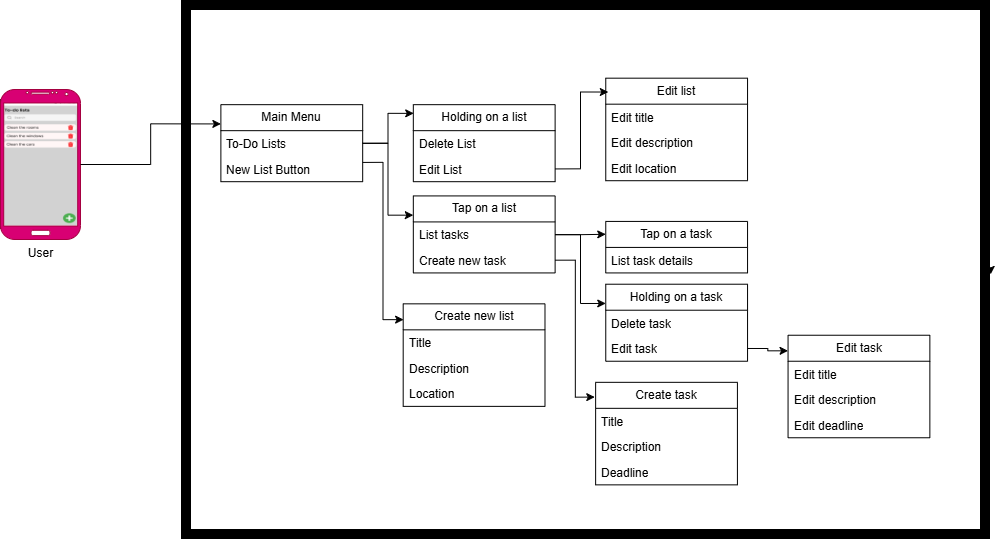

The diagram above was exported from draw.io. Its source (the exported page's mxGraphModel, read from the mxfile embedded in the PNG):
<mxGraphModel dx="1750" dy="2050" grid="1" gridSize="10" guides="1" tooltips="1" connect="1" arrows="1" fold="1" page="1" pageScale="1" pageWidth="850" pageHeight="1100" math="0" shadow="0">
  <root>
    <mxCell id="0" />
    <mxCell id="1" parent="0" />
    <mxCell id="XAqG9yTM0mnj5ErJSMa9-68" value="" style="group;strokeWidth=19;strokeColor=default;fillColor=light-dark(#33FFFF,#EDEDED);gradientColor=none;fillStyle=solid;" parent="1" vertex="1" connectable="0">
      <mxGeometry x="340" y="-50" width="790" height="520" as="geometry" />
    </mxCell>
    <mxCell id="XAqG9yTM0mnj5ErJSMa9-69" style="edgeStyle=orthogonalEdgeStyle;rounded=0;orthogonalLoop=1;jettySize=auto;html=1;exitX=1;exitY=0.5;exitDx=0;exitDy=0;" parent="XAqG9yTM0mnj5ErJSMa9-68" source="XAqG9yTM0mnj5ErJSMa9-67" edge="1">
      <mxGeometry relative="1" as="geometry">
        <mxPoint x="800.1282051282051" y="264.9056603773585" as="targetPoint" />
      </mxGeometry>
    </mxCell>
    <mxCell id="XAqG9yTM0mnj5ErJSMa9-67" value="" style="rounded=0;whiteSpace=wrap;html=1;" parent="XAqG9yTM0mnj5ErJSMa9-68" vertex="1">
      <mxGeometry width="790" height="520" as="geometry" />
    </mxCell>
    <mxCell id="XAqG9yTM0mnj5ErJSMa9-2" value="Main Menu" style="swimlane;fontStyle=0;childLayout=stackLayout;horizontal=1;startSize=26;fillColor=none;horizontalStack=0;resizeParent=1;resizeParentMax=0;resizeLast=0;collapsible=1;marginBottom=0;whiteSpace=wrap;html=1;" parent="XAqG9yTM0mnj5ErJSMa9-68" vertex="1">
      <mxGeometry x="30.384615384615383" y="95.16981132075472" width="141.7948717948718" height="77.0188679245283" as="geometry" />
    </mxCell>
    <mxCell id="XAqG9yTM0mnj5ErJSMa9-3" value="To-Do Lists" style="text;strokeColor=none;fillColor=none;align=left;verticalAlign=top;spacingLeft=4;spacingRight=4;overflow=hidden;rotatable=0;points=[[0,0.5],[1,0.5]];portConstraint=eastwest;whiteSpace=wrap;html=1;" parent="XAqG9yTM0mnj5ErJSMa9-2" vertex="1">
      <mxGeometry y="26" width="141.7948717948718" height="25.509433962264147" as="geometry" />
    </mxCell>
    <mxCell id="XAqG9yTM0mnj5ErJSMa9-4" value="New List Button" style="text;strokeColor=none;fillColor=none;align=left;verticalAlign=top;spacingLeft=4;spacingRight=4;overflow=hidden;rotatable=0;points=[[0,0.5],[1,0.5]];portConstraint=eastwest;whiteSpace=wrap;html=1;" parent="XAqG9yTM0mnj5ErJSMa9-2" vertex="1">
      <mxGeometry y="51.50943396226415" width="141.7948717948718" height="25.509433962264147" as="geometry" />
    </mxCell>
    <mxCell id="XAqG9yTM0mnj5ErJSMa9-6" value="Holding on a list" style="swimlane;fontStyle=0;childLayout=stackLayout;horizontal=1;startSize=26;fillColor=none;horizontalStack=0;resizeParent=1;resizeParentMax=0;resizeLast=0;collapsible=1;marginBottom=0;whiteSpace=wrap;html=1;" parent="XAqG9yTM0mnj5ErJSMa9-68" vertex="1">
      <mxGeometry x="222.82051282051282" y="95.16981132075472" width="141.7948717948718" height="77.0188679245283" as="geometry" />
    </mxCell>
    <mxCell id="XAqG9yTM0mnj5ErJSMa9-7" value="Delete List" style="text;strokeColor=none;fillColor=none;align=left;verticalAlign=top;spacingLeft=4;spacingRight=4;overflow=hidden;rotatable=0;points=[[0,0.5],[1,0.5]];portConstraint=eastwest;whiteSpace=wrap;html=1;" parent="XAqG9yTM0mnj5ErJSMa9-6" vertex="1">
      <mxGeometry y="26" width="141.7948717948718" height="25.509433962264147" as="geometry" />
    </mxCell>
    <mxCell id="XAqG9yTM0mnj5ErJSMa9-8" value="Edit List" style="text;strokeColor=none;fillColor=none;align=left;verticalAlign=top;spacingLeft=4;spacingRight=4;overflow=hidden;rotatable=0;points=[[0,0.5],[1,0.5]];portConstraint=eastwest;whiteSpace=wrap;html=1;" parent="XAqG9yTM0mnj5ErJSMa9-6" vertex="1">
      <mxGeometry y="51.50943396226415" width="141.7948717948718" height="25.509433962264147" as="geometry" />
    </mxCell>
    <mxCell id="XAqG9yTM0mnj5ErJSMa9-10" style="edgeStyle=orthogonalEdgeStyle;rounded=0;orthogonalLoop=1;jettySize=auto;html=1;exitX=1;exitY=0.5;exitDx=0;exitDy=0;entryX=0.003;entryY=0.113;entryDx=0;entryDy=0;entryPerimeter=0;" parent="XAqG9yTM0mnj5ErJSMa9-68" source="XAqG9yTM0mnj5ErJSMa9-2" target="XAqG9yTM0mnj5ErJSMa9-6" edge="1">
      <mxGeometry relative="1" as="geometry" />
    </mxCell>
    <mxCell id="XAqG9yTM0mnj5ErJSMa9-15" value="Tap on a list" style="swimlane;fontStyle=0;childLayout=stackLayout;horizontal=1;startSize=26;fillColor=none;horizontalStack=0;resizeParent=1;resizeParentMax=0;resizeLast=0;collapsible=1;marginBottom=0;whiteSpace=wrap;html=1;" parent="XAqG9yTM0mnj5ErJSMa9-68" vertex="1">
      <mxGeometry x="222.82051282051282" y="186.41509433962264" width="141.7948717948718" height="77.0188679245283" as="geometry" />
    </mxCell>
    <mxCell id="XAqG9yTM0mnj5ErJSMa9-29" value="List tasks" style="text;strokeColor=none;fillColor=none;align=left;verticalAlign=top;spacingLeft=4;spacingRight=4;overflow=hidden;rotatable=0;points=[[0,0.5],[1,0.5]];portConstraint=eastwest;whiteSpace=wrap;html=1;" parent="XAqG9yTM0mnj5ErJSMa9-15" vertex="1">
      <mxGeometry y="26" width="141.7948717948718" height="25.509433962264147" as="geometry" />
    </mxCell>
    <mxCell id="XAqG9yTM0mnj5ErJSMa9-36" value="Create new task" style="text;strokeColor=none;fillColor=none;align=left;verticalAlign=top;spacingLeft=4;spacingRight=4;overflow=hidden;rotatable=0;points=[[0,0.5],[1,0.5]];portConstraint=eastwest;whiteSpace=wrap;html=1;" parent="XAqG9yTM0mnj5ErJSMa9-15" vertex="1">
      <mxGeometry y="51.50943396226415" width="141.7948717948718" height="25.509433962264147" as="geometry" />
    </mxCell>
    <mxCell id="XAqG9yTM0mnj5ErJSMa9-19" style="edgeStyle=orthogonalEdgeStyle;rounded=0;orthogonalLoop=1;jettySize=auto;html=1;exitX=1;exitY=0.5;exitDx=0;exitDy=0;entryX=0;entryY=0.25;entryDx=0;entryDy=0;" parent="XAqG9yTM0mnj5ErJSMa9-68" source="XAqG9yTM0mnj5ErJSMa9-3" target="XAqG9yTM0mnj5ErJSMa9-15" edge="1">
      <mxGeometry relative="1" as="geometry" />
    </mxCell>
    <mxCell id="XAqG9yTM0mnj5ErJSMa9-20" value="Create new list" style="swimlane;fontStyle=0;childLayout=stackLayout;horizontal=1;startSize=26;fillColor=none;horizontalStack=0;resizeParent=1;resizeParentMax=0;resizeLast=0;collapsible=1;marginBottom=0;whiteSpace=wrap;html=1;" parent="XAqG9yTM0mnj5ErJSMa9-68" vertex="1">
      <mxGeometry x="212.69230769230768" y="294.33962264150944" width="141.7948717948718" height="102.52830188679246" as="geometry" />
    </mxCell>
    <mxCell id="XAqG9yTM0mnj5ErJSMa9-21" value="Title" style="text;strokeColor=none;fillColor=none;align=left;verticalAlign=top;spacingLeft=4;spacingRight=4;overflow=hidden;rotatable=0;points=[[0,0.5],[1,0.5]];portConstraint=eastwest;whiteSpace=wrap;html=1;" parent="XAqG9yTM0mnj5ErJSMa9-20" vertex="1">
      <mxGeometry y="26" width="141.7948717948718" height="25.50943396226415" as="geometry" />
    </mxCell>
    <mxCell id="XAqG9yTM0mnj5ErJSMa9-22" value="Description" style="text;strokeColor=none;fillColor=none;align=left;verticalAlign=top;spacingLeft=4;spacingRight=4;overflow=hidden;rotatable=0;points=[[0,0.5],[1,0.5]];portConstraint=eastwest;whiteSpace=wrap;html=1;" parent="XAqG9yTM0mnj5ErJSMa9-20" vertex="1">
      <mxGeometry y="51.509433962264154" width="141.7948717948718" height="25.50943396226415" as="geometry" />
    </mxCell>
    <mxCell id="XAqG9yTM0mnj5ErJSMa9-23" value="Location" style="text;strokeColor=none;fillColor=none;align=left;verticalAlign=top;spacingLeft=4;spacingRight=4;overflow=hidden;rotatable=0;points=[[0,0.5],[1,0.5]];portConstraint=eastwest;whiteSpace=wrap;html=1;" parent="XAqG9yTM0mnj5ErJSMa9-20" vertex="1">
      <mxGeometry y="77.01886792452831" width="141.7948717948718" height="25.50943396226415" as="geometry" />
    </mxCell>
    <mxCell id="XAqG9yTM0mnj5ErJSMa9-24" style="edgeStyle=orthogonalEdgeStyle;rounded=0;orthogonalLoop=1;jettySize=auto;html=1;exitX=1;exitY=0.75;exitDx=0;exitDy=0;entryX=0.003;entryY=0.154;entryDx=0;entryDy=0;entryPerimeter=0;" parent="XAqG9yTM0mnj5ErJSMa9-68" source="XAqG9yTM0mnj5ErJSMa9-2" target="XAqG9yTM0mnj5ErJSMa9-20" edge="1">
      <mxGeometry relative="1" as="geometry" />
    </mxCell>
    <mxCell id="XAqG9yTM0mnj5ErJSMa9-25" value="Edit list" style="swimlane;fontStyle=0;childLayout=stackLayout;horizontal=1;startSize=26;fillColor=none;horizontalStack=0;resizeParent=1;resizeParentMax=0;resizeLast=0;collapsible=1;marginBottom=0;whiteSpace=wrap;html=1;" parent="XAqG9yTM0mnj5ErJSMa9-68" vertex="1">
      <mxGeometry x="415.2564102564102" y="68.67924528301887" width="141.7948717948718" height="102.52830188679246" as="geometry" />
    </mxCell>
    <mxCell id="XAqG9yTM0mnj5ErJSMa9-26" value="Edit title" style="text;strokeColor=none;fillColor=none;align=left;verticalAlign=top;spacingLeft=4;spacingRight=4;overflow=hidden;rotatable=0;points=[[0,0.5],[1,0.5]];portConstraint=eastwest;whiteSpace=wrap;html=1;" parent="XAqG9yTM0mnj5ErJSMa9-25" vertex="1">
      <mxGeometry y="26" width="141.7948717948718" height="25.50943396226415" as="geometry" />
    </mxCell>
    <mxCell id="XAqG9yTM0mnj5ErJSMa9-27" value="Edit description" style="text;strokeColor=none;fillColor=none;align=left;verticalAlign=top;spacingLeft=4;spacingRight=4;overflow=hidden;rotatable=0;points=[[0,0.5],[1,0.5]];portConstraint=eastwest;whiteSpace=wrap;html=1;" parent="XAqG9yTM0mnj5ErJSMa9-25" vertex="1">
      <mxGeometry y="51.509433962264154" width="141.7948717948718" height="25.50943396226415" as="geometry" />
    </mxCell>
    <mxCell id="XAqG9yTM0mnj5ErJSMa9-28" value="Edit location" style="text;strokeColor=none;fillColor=none;align=left;verticalAlign=top;spacingLeft=4;spacingRight=4;overflow=hidden;rotatable=0;points=[[0,0.5],[1,0.5]];portConstraint=eastwest;whiteSpace=wrap;html=1;" parent="XAqG9yTM0mnj5ErJSMa9-25" vertex="1">
      <mxGeometry y="77.01886792452831" width="141.7948717948718" height="25.50943396226415" as="geometry" />
    </mxCell>
    <mxCell id="XAqG9yTM0mnj5ErJSMa9-30" style="edgeStyle=orthogonalEdgeStyle;rounded=0;orthogonalLoop=1;jettySize=auto;html=1;exitX=1;exitY=0.5;exitDx=0;exitDy=0;entryX=0.018;entryY=0.135;entryDx=0;entryDy=0;entryPerimeter=0;" parent="XAqG9yTM0mnj5ErJSMa9-68" source="XAqG9yTM0mnj5ErJSMa9-8" target="XAqG9yTM0mnj5ErJSMa9-25" edge="1">
      <mxGeometry relative="1" as="geometry" />
    </mxCell>
    <mxCell id="XAqG9yTM0mnj5ErJSMa9-37" value="Tap on a task" style="swimlane;fontStyle=0;childLayout=stackLayout;horizontal=1;startSize=26;fillColor=none;horizontalStack=0;resizeParent=1;resizeParentMax=0;resizeLast=0;collapsible=1;marginBottom=0;whiteSpace=wrap;html=1;" parent="XAqG9yTM0mnj5ErJSMa9-68" vertex="1">
      <mxGeometry x="415.2564102564102" y="211.9245283018868" width="141.7948717948718" height="51.509433962264154" as="geometry" />
    </mxCell>
    <mxCell id="XAqG9yTM0mnj5ErJSMa9-38" value="List task details" style="text;strokeColor=none;fillColor=none;align=left;verticalAlign=top;spacingLeft=4;spacingRight=4;overflow=hidden;rotatable=0;points=[[0,0.5],[1,0.5]];portConstraint=eastwest;whiteSpace=wrap;html=1;" parent="XAqG9yTM0mnj5ErJSMa9-37" vertex="1">
      <mxGeometry y="26" width="141.7948717948718" height="25.50943396226415" as="geometry" />
    </mxCell>
    <mxCell id="XAqG9yTM0mnj5ErJSMa9-41" style="edgeStyle=orthogonalEdgeStyle;rounded=0;orthogonalLoop=1;jettySize=auto;html=1;exitX=1;exitY=0.5;exitDx=0;exitDy=0;entryX=0;entryY=0.25;entryDx=0;entryDy=0;" parent="XAqG9yTM0mnj5ErJSMa9-68" source="XAqG9yTM0mnj5ErJSMa9-29" target="XAqG9yTM0mnj5ErJSMa9-37" edge="1">
      <mxGeometry relative="1" as="geometry" />
    </mxCell>
    <mxCell id="XAqG9yTM0mnj5ErJSMa9-43" value="Holding on a task" style="swimlane;fontStyle=0;childLayout=stackLayout;horizontal=1;startSize=26;fillColor=none;horizontalStack=0;resizeParent=1;resizeParentMax=0;resizeLast=0;collapsible=1;marginBottom=0;whiteSpace=wrap;html=1;" parent="XAqG9yTM0mnj5ErJSMa9-68" vertex="1">
      <mxGeometry x="415.2564102564102" y="274.7169811320755" width="141.7948717948718" height="77.0188679245283" as="geometry" />
    </mxCell>
    <mxCell id="XAqG9yTM0mnj5ErJSMa9-44" value="Delete task" style="text;strokeColor=none;fillColor=none;align=left;verticalAlign=top;spacingLeft=4;spacingRight=4;overflow=hidden;rotatable=0;points=[[0,0.5],[1,0.5]];portConstraint=eastwest;whiteSpace=wrap;html=1;" parent="XAqG9yTM0mnj5ErJSMa9-43" vertex="1">
      <mxGeometry y="26" width="141.7948717948718" height="25.509433962264147" as="geometry" />
    </mxCell>
    <mxCell id="XAqG9yTM0mnj5ErJSMa9-45" value="Edit task" style="text;strokeColor=none;fillColor=none;align=left;verticalAlign=top;spacingLeft=4;spacingRight=4;overflow=hidden;rotatable=0;points=[[0,0.5],[1,0.5]];portConstraint=eastwest;whiteSpace=wrap;html=1;" parent="XAqG9yTM0mnj5ErJSMa9-43" vertex="1">
      <mxGeometry y="51.50943396226415" width="141.7948717948718" height="25.509433962264147" as="geometry" />
    </mxCell>
    <mxCell id="XAqG9yTM0mnj5ErJSMa9-47" style="edgeStyle=orthogonalEdgeStyle;rounded=0;orthogonalLoop=1;jettySize=auto;html=1;exitX=1;exitY=0.5;exitDx=0;exitDy=0;entryX=0;entryY=0.25;entryDx=0;entryDy=0;" parent="XAqG9yTM0mnj5ErJSMa9-68" source="XAqG9yTM0mnj5ErJSMa9-29" target="XAqG9yTM0mnj5ErJSMa9-43" edge="1">
      <mxGeometry relative="1" as="geometry" />
    </mxCell>
    <mxCell id="XAqG9yTM0mnj5ErJSMa9-48" value="Edit task" style="swimlane;fontStyle=0;childLayout=stackLayout;horizontal=1;startSize=26;fillColor=none;horizontalStack=0;resizeParent=1;resizeParentMax=0;resizeLast=0;collapsible=1;marginBottom=0;whiteSpace=wrap;html=1;" parent="XAqG9yTM0mnj5ErJSMa9-68" vertex="1">
      <mxGeometry x="597.5641025641025" y="325.7358490566038" width="141.7948717948718" height="102.52830188679246" as="geometry" />
    </mxCell>
    <mxCell id="XAqG9yTM0mnj5ErJSMa9-49" value="Edit title" style="text;strokeColor=none;fillColor=none;align=left;verticalAlign=top;spacingLeft=4;spacingRight=4;overflow=hidden;rotatable=0;points=[[0,0.5],[1,0.5]];portConstraint=eastwest;whiteSpace=wrap;html=1;" parent="XAqG9yTM0mnj5ErJSMa9-48" vertex="1">
      <mxGeometry y="26" width="141.7948717948718" height="25.50943396226415" as="geometry" />
    </mxCell>
    <mxCell id="XAqG9yTM0mnj5ErJSMa9-50" value="Edit description" style="text;strokeColor=none;fillColor=none;align=left;verticalAlign=top;spacingLeft=4;spacingRight=4;overflow=hidden;rotatable=0;points=[[0,0.5],[1,0.5]];portConstraint=eastwest;whiteSpace=wrap;html=1;" parent="XAqG9yTM0mnj5ErJSMa9-48" vertex="1">
      <mxGeometry y="51.509433962264154" width="141.7948717948718" height="25.50943396226415" as="geometry" />
    </mxCell>
    <mxCell id="XAqG9yTM0mnj5ErJSMa9-51" value="Edit deadline" style="text;strokeColor=none;fillColor=none;align=left;verticalAlign=top;spacingLeft=4;spacingRight=4;overflow=hidden;rotatable=0;points=[[0,0.5],[1,0.5]];portConstraint=eastwest;whiteSpace=wrap;html=1;" parent="XAqG9yTM0mnj5ErJSMa9-48" vertex="1">
      <mxGeometry y="77.01886792452831" width="141.7948717948718" height="25.50943396226415" as="geometry" />
    </mxCell>
    <mxCell id="XAqG9yTM0mnj5ErJSMa9-52" style="edgeStyle=orthogonalEdgeStyle;rounded=0;orthogonalLoop=1;jettySize=auto;html=1;exitX=1;exitY=0.5;exitDx=0;exitDy=0;entryX=0;entryY=0.152;entryDx=0;entryDy=0;entryPerimeter=0;" parent="XAqG9yTM0mnj5ErJSMa9-68" source="XAqG9yTM0mnj5ErJSMa9-45" target="XAqG9yTM0mnj5ErJSMa9-48" edge="1">
      <mxGeometry relative="1" as="geometry" />
    </mxCell>
    <mxCell id="XAqG9yTM0mnj5ErJSMa9-53" value="Create task" style="swimlane;fontStyle=0;childLayout=stackLayout;horizontal=1;startSize=26;fillColor=none;horizontalStack=0;resizeParent=1;resizeParentMax=0;resizeLast=0;collapsible=1;marginBottom=0;whiteSpace=wrap;html=1;" parent="XAqG9yTM0mnj5ErJSMa9-68" vertex="1">
      <mxGeometry x="405.1282051282051" y="372.8301886792453" width="141.7948717948718" height="102.52830188679246" as="geometry" />
    </mxCell>
    <mxCell id="XAqG9yTM0mnj5ErJSMa9-54" value="Title" style="text;strokeColor=none;fillColor=none;align=left;verticalAlign=top;spacingLeft=4;spacingRight=4;overflow=hidden;rotatable=0;points=[[0,0.5],[1,0.5]];portConstraint=eastwest;whiteSpace=wrap;html=1;" parent="XAqG9yTM0mnj5ErJSMa9-53" vertex="1">
      <mxGeometry y="26" width="141.7948717948718" height="25.50943396226415" as="geometry" />
    </mxCell>
    <mxCell id="XAqG9yTM0mnj5ErJSMa9-55" value="Description" style="text;strokeColor=none;fillColor=none;align=left;verticalAlign=top;spacingLeft=4;spacingRight=4;overflow=hidden;rotatable=0;points=[[0,0.5],[1,0.5]];portConstraint=eastwest;whiteSpace=wrap;html=1;" parent="XAqG9yTM0mnj5ErJSMa9-53" vertex="1">
      <mxGeometry y="51.509433962264154" width="141.7948717948718" height="25.50943396226415" as="geometry" />
    </mxCell>
    <mxCell id="XAqG9yTM0mnj5ErJSMa9-56" value="Deadline" style="text;strokeColor=none;fillColor=none;align=left;verticalAlign=top;spacingLeft=4;spacingRight=4;overflow=hidden;rotatable=0;points=[[0,0.5],[1,0.5]];portConstraint=eastwest;whiteSpace=wrap;html=1;" parent="XAqG9yTM0mnj5ErJSMa9-53" vertex="1">
      <mxGeometry y="77.01886792452831" width="141.7948717948718" height="25.50943396226415" as="geometry" />
    </mxCell>
    <mxCell id="XAqG9yTM0mnj5ErJSMa9-57" style="edgeStyle=orthogonalEdgeStyle;rounded=0;orthogonalLoop=1;jettySize=auto;html=1;exitX=1;exitY=0.5;exitDx=0;exitDy=0;entryX=-0.006;entryY=0.144;entryDx=0;entryDy=0;entryPerimeter=0;" parent="XAqG9yTM0mnj5ErJSMa9-68" source="XAqG9yTM0mnj5ErJSMa9-36" target="XAqG9yTM0mnj5ErJSMa9-53" edge="1">
      <mxGeometry relative="1" as="geometry" />
    </mxCell>
    <mxCell id="XAqG9yTM0mnj5ErJSMa9-73" value="" style="group" parent="1" vertex="1" connectable="0">
      <mxGeometry x="150" y="30" width="80" height="150" as="geometry" />
    </mxCell>
    <mxCell id="XAqG9yTM0mnj5ErJSMa9-72" value="" style="shape=image;verticalLabelPosition=bottom;labelBackgroundColor=default;verticalAlign=top;imageAspect=0;image=data:image/png,(base64 omitted: 34672 chars);" parent="XAqG9yTM0mnj5ErJSMa9-73" vertex="1">
      <mxGeometry y="10" width="80" height="130" as="geometry" />
    </mxCell>
    <mxCell id="XAqG9yTM0mnj5ErJSMa9-1" value="&lt;font style=&quot;color: light-dark(rgb(0, 0, 0), rgb(255, 255, 255));&quot;&gt;User&lt;/font&gt;" style="verticalLabelPosition=bottom;verticalAlign=top;html=1;shadow=0;dashed=0;strokeWidth=1;shape=mxgraph.android.phone2;strokeColor=#A50040;fillColor=#d80073;fontColor=#ffffff;" parent="XAqG9yTM0mnj5ErJSMa9-73" vertex="1">
      <mxGeometry width="80" height="150" as="geometry" />
    </mxCell>
    <mxCell id="9-N-8I6okf61MOFSpwi1-1" style="edgeStyle=orthogonalEdgeStyle;rounded=0;orthogonalLoop=1;jettySize=auto;html=1;entryX=0;entryY=0.25;entryDx=0;entryDy=0;" edge="1" parent="1" source="XAqG9yTM0mnj5ErJSMa9-1" target="XAqG9yTM0mnj5ErJSMa9-2">
      <mxGeometry relative="1" as="geometry" />
    </mxCell>
  </root>
</mxGraphModel>